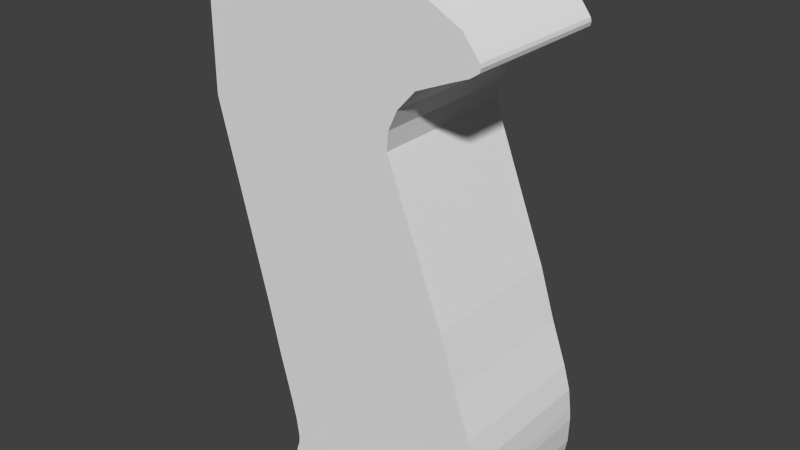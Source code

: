 # Source: rex01.blend  (saved by Blender 2.66.1; exported with 4.5.12 LTS)
import bpy
from mathutils import Matrix  # noqa: F401  (used for matrix-valued properties, if any)

bpy.ops.wm.read_factory_settings(use_empty=True)
scene = bpy.context.scene
scene.name = 'Scene'

# ---- collections
col_collection_1 = bpy.data.collections.new('Collection 1'); scene.collection.children.link(col_collection_1)

# ---- world
world_world = bpy.data.worlds.new('World'); scene.world = world_world
world_world.color = (0.05088, 0.05088, 0.05088)
world_world.use_sun_shadow = False
world_world.sun_shadow_jitter_overblur = 0.0
world_world.cycles.sampling_method = 'MANUAL'
world_world.cycles.sample_map_resolution = 256

# ---- meshes
me_cube_001 = bpy.data.meshes.new('Cube.001')
me_cube_001.from_pydata([(-0.9471, -1.0, -1.552), (-0.9471, 1.0, -1.552), (1.784, 1.0, -0.9216), (1.784, -1.0, -0.9216), (-1.612, -1.0, 1.053), (-1.612, 1.0, 1.053), (1.023, 1.0, 1.038), (1.023, -1.0, 1.038), (-0.7835, -1.0, -2.261), (-0.7835, 1.0, -2.261), (2.002, 1.0, -1.607), (2.002, -1.0, -1.607), (-0.6222, -1.0, -2.889), (-0.6222, 1.0, -2.889), (2.212, 1.0, -2.188), (2.212, -1.0, -2.188), (-0.5539, -1.0, -3.185), (-0.5539, 1.0, -3.185), (2.307, 1.0, -2.517), (2.307, -1.0, -2.517), (-0.5539, -1.0, -3.185), (-0.5539, 1.0, -3.185), (2.307, 1.0, -2.517), (2.307, -1.0, -2.517), (2.344, -1.0, -2.808), (2.344, 1.0, -2.808), (-0.5166, 1.0, -3.455), (-0.5166, -1.0, -3.455), (-0.5266, -1.0, -3.565), (-0.5266, 1.0, -3.565), (2.356, 1.0, -2.951), (2.356, -1.0, -2.951), (2.346, -1.0, -3.294), (2.346, 1.0, -3.294), (-0.5708, 1.0, -3.691), (-0.5708, -1.0, -3.691), (-0.5262, -1.0, -3.884), (-0.5262, 1.0, -3.884), (2.285, 1.0, -3.647), (2.285, -1.0, -3.647), (-0.523, -1.0, -3.923), (-0.523, 1.0, -3.923), (2.197, 1.0, -3.903), (2.197, -1.0, -3.903), (-1.059, 1.0, -1.116), (-1.059, -1.0, -1.116), (1.656, 1.0, -0.5934), (1.656, -1.0, -0.5934), (1.898, -1.0, -1.279), (1.898, 1.0, -1.279), (-0.8618, 1.0, -1.922), (-0.8618, -1.0, -1.922), (-1.531, -1.0, 0.7333), (-1.531, 1.0, 0.7333), (1.116, 1.0, 0.7973), (1.116, -1.0, 0.7973), (-1.602, -1.0, 2.852), (2.19, 1.0, 2.263), (2.19, -1.0, 2.263), (-1.602, 1.0, 2.852), (2.107, 1.0, -1.898), (-0.7028, 1.0, -2.575), (2.107, -1.0, -1.898), (-0.7028, -1.0, -2.575), (-1.606, 1.0, 2.196), (2.073, -1.0, 2.086), (2.073, 1.0, 2.086), (-1.606, -1.0, 2.196), (-1.27, -1.0, -0.2873), (-1.27, 1.0, -0.2873), (1.414, 1.0, 0.02967), (1.414, -1.0, 0.02967), (1.219, -1.0, 0.5328), (1.219, 1.0, 0.5328), (-1.441, 1.0, 0.3816), (-1.441, -1.0, 0.3816), (1.532, -1.0, -0.2744), (1.532, 1.0, -0.2744), (-1.167, 1.0, -0.6915), (-1.167, -1.0, -0.6915), (-1.365, -1.0, 0.08589), (-1.365, 1.0, 0.08589), (1.305, 1.0, 0.3104), (1.305, -1.0, 0.3104), (-1.607, -1.0, 1.992), (1.828, 1.0, 1.986), (1.828, -1.0, 1.986), (-1.607, 1.0, 1.992), (-1.602, -1.0, 2.867), (2.136, 1.0, 2.336), (2.136, -1.0, 2.336), (-1.602, 1.0, 2.867), (-1.611, -1.0, 1.3), (1.047, 1.0, 1.285), (-1.611, 1.0, 1.3), (1.047, -1.0, 1.285), (1.034, -1.0, 3.041), (1.034, 1.0, 3.041), (-1.601, 1.0, 3.056), (-1.601, -1.0, 3.056), (-1.608, -1.0, 1.775), (1.406, 1.0, 1.805), (1.406, -1.0, 1.805), (-1.608, 1.0, 1.775), (-1.61, -1.0, 1.514), (1.165, 1.0, 1.54), (1.165, -1.0, 1.54), (-1.61, 1.0, 1.514), (-1.602, 1.0, 2.883), (2.066, -1.0, 2.426), (2.066, 1.0, 2.426), (-1.602, -1.0, 2.883), (-1.605, -1.0, 2.422), (2.192, 1.0, 2.168), (2.192, -1.0, 2.168), (-1.605, 1.0, 2.422), (-1.603, -1.0, 2.649), (2.202, 1.0, 2.218), (2.202, -1.0, 2.218), (-1.603, 1.0, 2.649), (-1.602, 1.0, 2.938), (1.763, -1.0, 2.655), (1.763, 1.0, 2.655), (-1.602, -1.0, 2.938), (-1.602, -1.0, 2.904), (1.972, 1.0, 2.545), (1.972, -1.0, 2.545), (-1.602, 1.0, 2.904), (-1.602, 1.0, 2.925), (1.844, -1.0, 2.612), (1.844, 1.0, 2.612), (-1.602, -1.0, 2.925), (-1.601, 1.0, 2.951), (1.684, -1.0, 2.697), (1.684, 1.0, 2.697), (-1.601, -1.0, 2.951), (-1.601, 1.0, 3.02), (1.259, -1.0, 2.922), (1.259, 1.0, 2.922), (-1.601, -1.0, 3.02), (-1.601, -1.0, 2.987), (1.459, 1.0, 2.816), (1.459, -1.0, 2.816), (-1.601, 1.0, 2.987), (-1.601, 1.0, 2.975), (1.538, -1.0, 2.775), (1.538, 1.0, 2.775), (-1.601, -1.0, 2.975), (-1.601, -1.0, 2.963), (1.611, 1.0, 2.736), (1.611, -1.0, 2.736), (-1.601, 1.0, 2.963), (-1.601, -1.0, 3.009), (1.324, 1.0, 2.888), (1.324, -1.0, 2.888), (-1.601, 1.0, 3.009), (-1.601, 1.0, 2.999), (1.386, -1.0, 2.855), (1.386, 1.0, 2.855), (-1.601, -1.0, 2.999), (-1.601, 1.0, 3.041), (1.13, -1.0, 2.99), (1.13, 1.0, 2.99), (-1.601, -1.0, 3.041), (-1.601, -1.0, 3.03), (1.198, 1.0, 2.954), (1.198, -1.0, 2.954), (-1.601, 1.0, 3.03)], [], [(45, 44, 1, 0), (44, 46, 2, 1), (46, 47, 3, 2), (47, 45, 0, 3), (49, 48, 11, 10), (162, 160, 98, 97), (62, 63, 12, 15), (51, 50, 9, 8), (50, 49, 10, 9), (48, 51, 8, 11), (15, 12, 16, 19), (63, 61, 13, 12), (61, 60, 14, 13), (60, 62, 15, 14), (18, 19, 23, 22), (12, 13, 17, 16), (13, 14, 18, 17), (14, 15, 19, 18), (21, 22, 25, 26), (19, 16, 20, 23), (16, 17, 21, 20), (17, 18, 22, 21), (26, 25, 30, 29), (28, 29, 34, 35), (22, 23, 24, 25), (23, 20, 27, 24), (20, 21, 26, 27), (27, 26, 29, 28), (25, 24, 31, 30), (24, 27, 28, 31), (35, 34, 37, 36), (30, 31, 32, 33), (29, 30, 33, 34), (31, 28, 35, 32), (38, 39, 43, 42), (34, 33, 38, 37), (33, 32, 39, 38), (32, 35, 36, 39), (40, 41, 42, 43), (39, 36, 40, 43), (36, 37, 41, 40), (37, 38, 42, 41), (79, 78, 44, 45), (78, 77, 46, 44), (77, 76, 47, 46), (76, 79, 45, 47), (71, 68, 79, 76), (73, 72, 83, 82), (83, 80, 68, 71), (69, 70, 77, 78), (72, 75, 80, 83), (70, 71, 76, 77), (81, 82, 70, 69), (68, 69, 78, 79), (5, 4, 92, 94), (74, 73, 82, 81), (82, 83, 71, 70), (80, 81, 69, 68), (3, 0, 51, 48), (6, 7, 55, 54), (75, 74, 81, 80), (4, 5, 53, 52), (7, 4, 52, 55), (55, 52, 75, 72), (0, 1, 50, 51), (5, 6, 54, 53), (54, 55, 72, 73), (52, 53, 74, 75), (53, 54, 73, 74), (163, 161, 96, 99), (11, 8, 63, 62), (1, 2, 49, 50), (2, 3, 48, 49), (6, 5, 94, 93), (9, 10, 60, 61), (10, 11, 62, 60), (8, 9, 61, 63), (96, 97, 98, 99), (7, 6, 93, 95), (160, 163, 99, 98), (4, 7, 95, 92), (161, 162, 97, 96), (113, 115, 119, 117), (67, 65, 114, 112), (92, 95, 106, 104), (95, 93, 105, 106), (104, 106, 102, 100), (94, 92, 104, 107), (93, 94, 107, 105), (107, 104, 100, 103), (103, 100, 84, 87), (105, 107, 103, 101), (106, 105, 101, 102), (100, 102, 86, 84), (102, 101, 85, 86), (101, 103, 87, 85), (84, 86, 65, 67), (87, 84, 67, 64), (86, 85, 66, 65), (85, 87, 64, 66), (114, 113, 117, 118), (115, 112, 116, 119), (66, 64, 115, 113), (64, 67, 112, 115), (65, 66, 113, 114), (56, 58, 90, 88), (58, 57, 89, 90), (112, 114, 118, 116), (116, 118, 58, 56), (119, 116, 56, 59), (118, 117, 57, 58), (117, 119, 59, 57), (124, 126, 129, 131), (91, 88, 111, 108), (59, 56, 88, 91), (57, 59, 91, 89), (88, 90, 109, 111), (90, 89, 110, 109), (111, 109, 126, 124), (89, 91, 108, 110), (127, 124, 131, 128), (109, 110, 125, 126), (110, 108, 127, 125), (108, 111, 124, 127), (126, 125, 130, 129), (130, 128, 120, 122), (128, 131, 123, 120), (125, 127, 128, 130), (131, 129, 121, 123), (129, 130, 122, 121), (122, 120, 132, 134), (123, 121, 133, 135), (120, 123, 135, 132), (121, 122, 134, 133), (135, 133, 150, 148), (151, 148, 147, 144), (148, 150, 145, 147), (140, 142, 157, 159), (134, 132, 151, 149), (132, 135, 148, 151), (133, 134, 149, 150), (150, 149, 146, 145), (147, 145, 142, 140), (149, 151, 144, 146), (159, 157, 154, 152), (145, 146, 141, 142), (146, 144, 143, 141), (144, 147, 140, 143), (143, 140, 159, 156), (136, 139, 164, 167), (142, 141, 158, 157), (141, 143, 156, 158), (155, 152, 139, 136), (156, 159, 152, 155), (158, 156, 155, 153), (157, 158, 153, 154), (166, 165, 162, 161), (152, 154, 137, 139), (164, 166, 161, 163), (153, 155, 136, 138), (154, 153, 138, 137), (139, 137, 166, 164), (137, 138, 165, 166), (167, 164, 163, 160), (138, 136, 167, 165), (165, 167, 160, 162)])
me_cube_001.use_remesh_preserve_volume = False
me_cube_001.use_remesh_preserve_attributes = False
me_cube_001.use_mirror_vertex_groups = False
me_cube_001.update()

# ---- objects
ob_cube = bpy.data.objects.new('Cube', me_cube_001)

# ---- transforms, parenting, visibility, modifiers, constraints
ob_cube.location = (2.838, 7.34e-08, -0.5463)
ob_cube.scale = (0.7575, 0.7575, 0.7575)
ob_cube.lineart.crease_threshold = 0.0

# ---- collection membership
col_collection_1.objects.link(ob_cube)

# ---- scene / render settings (as saved in the file)
scene.frame_start = 1; scene.frame_end = 250; scene.frame_set(1)
scene.render.engine = 'BLENDER_EEVEE_NEXT'
scene.render.image_settings.color_mode = 'RGB'
scene.render.image_settings.compression = 90
scene.render.resolution_percentage = 50
scene.render.dither_intensity = 0.0
scene.render.bake_margin = 2
scene.cycles.use_denoising = False
scene.cycles.samples = 10
scene.cycles.sampling_pattern = 'TABULATED_SOBOL'
scene.cycles.light_sampling_threshold = 0.0
scene.cycles.use_adaptive_sampling = False
scene.cycles.use_light_tree = False
scene.cycles.blur_glossy = 0.0
scene.cycles.volume_bounces = 1
scene.cycles.pixel_filter_type = 'GAUSSIAN'
scene.cycles.sample_clamp_indirect = 0.0
scene.view_settings.view_transform = 'Standard'
bpy.context.view_layer.update()

# ---- added for rendering (the .blend has no active camera and no usable light): camera, sun
cam_auto = bpy.data.cameras.new('AutoCamera')
cam_auto.lens = 50.0
cam_auto.sensor_width = 36.0
cam_auto.clip_end = 1000.0
ob_auto_camera = bpy.data.objects.new('AutoCamera', cam_auto)
scene.collection.objects.link(ob_auto_camera)
ob_auto_camera.location = (8.91878, -6.95868, 3.76448)
ob_auto_camera.rotation_euler = (1.09748, -7.21219e-08, 0.694738)
scene.camera = ob_auto_camera
light_auto_sun = bpy.data.lights.new('AutoSun', 'SUN')
light_auto_sun.energy = 3.0
light_auto_sun.angle = 0.0523599
ob_auto_sun = bpy.data.objects.new('AutoSun', light_auto_sun)
scene.collection.objects.link(ob_auto_sun)
ob_auto_sun.rotation_euler = (0.872665, 0.174533, 0.523599)
bpy.context.view_layer.update()
